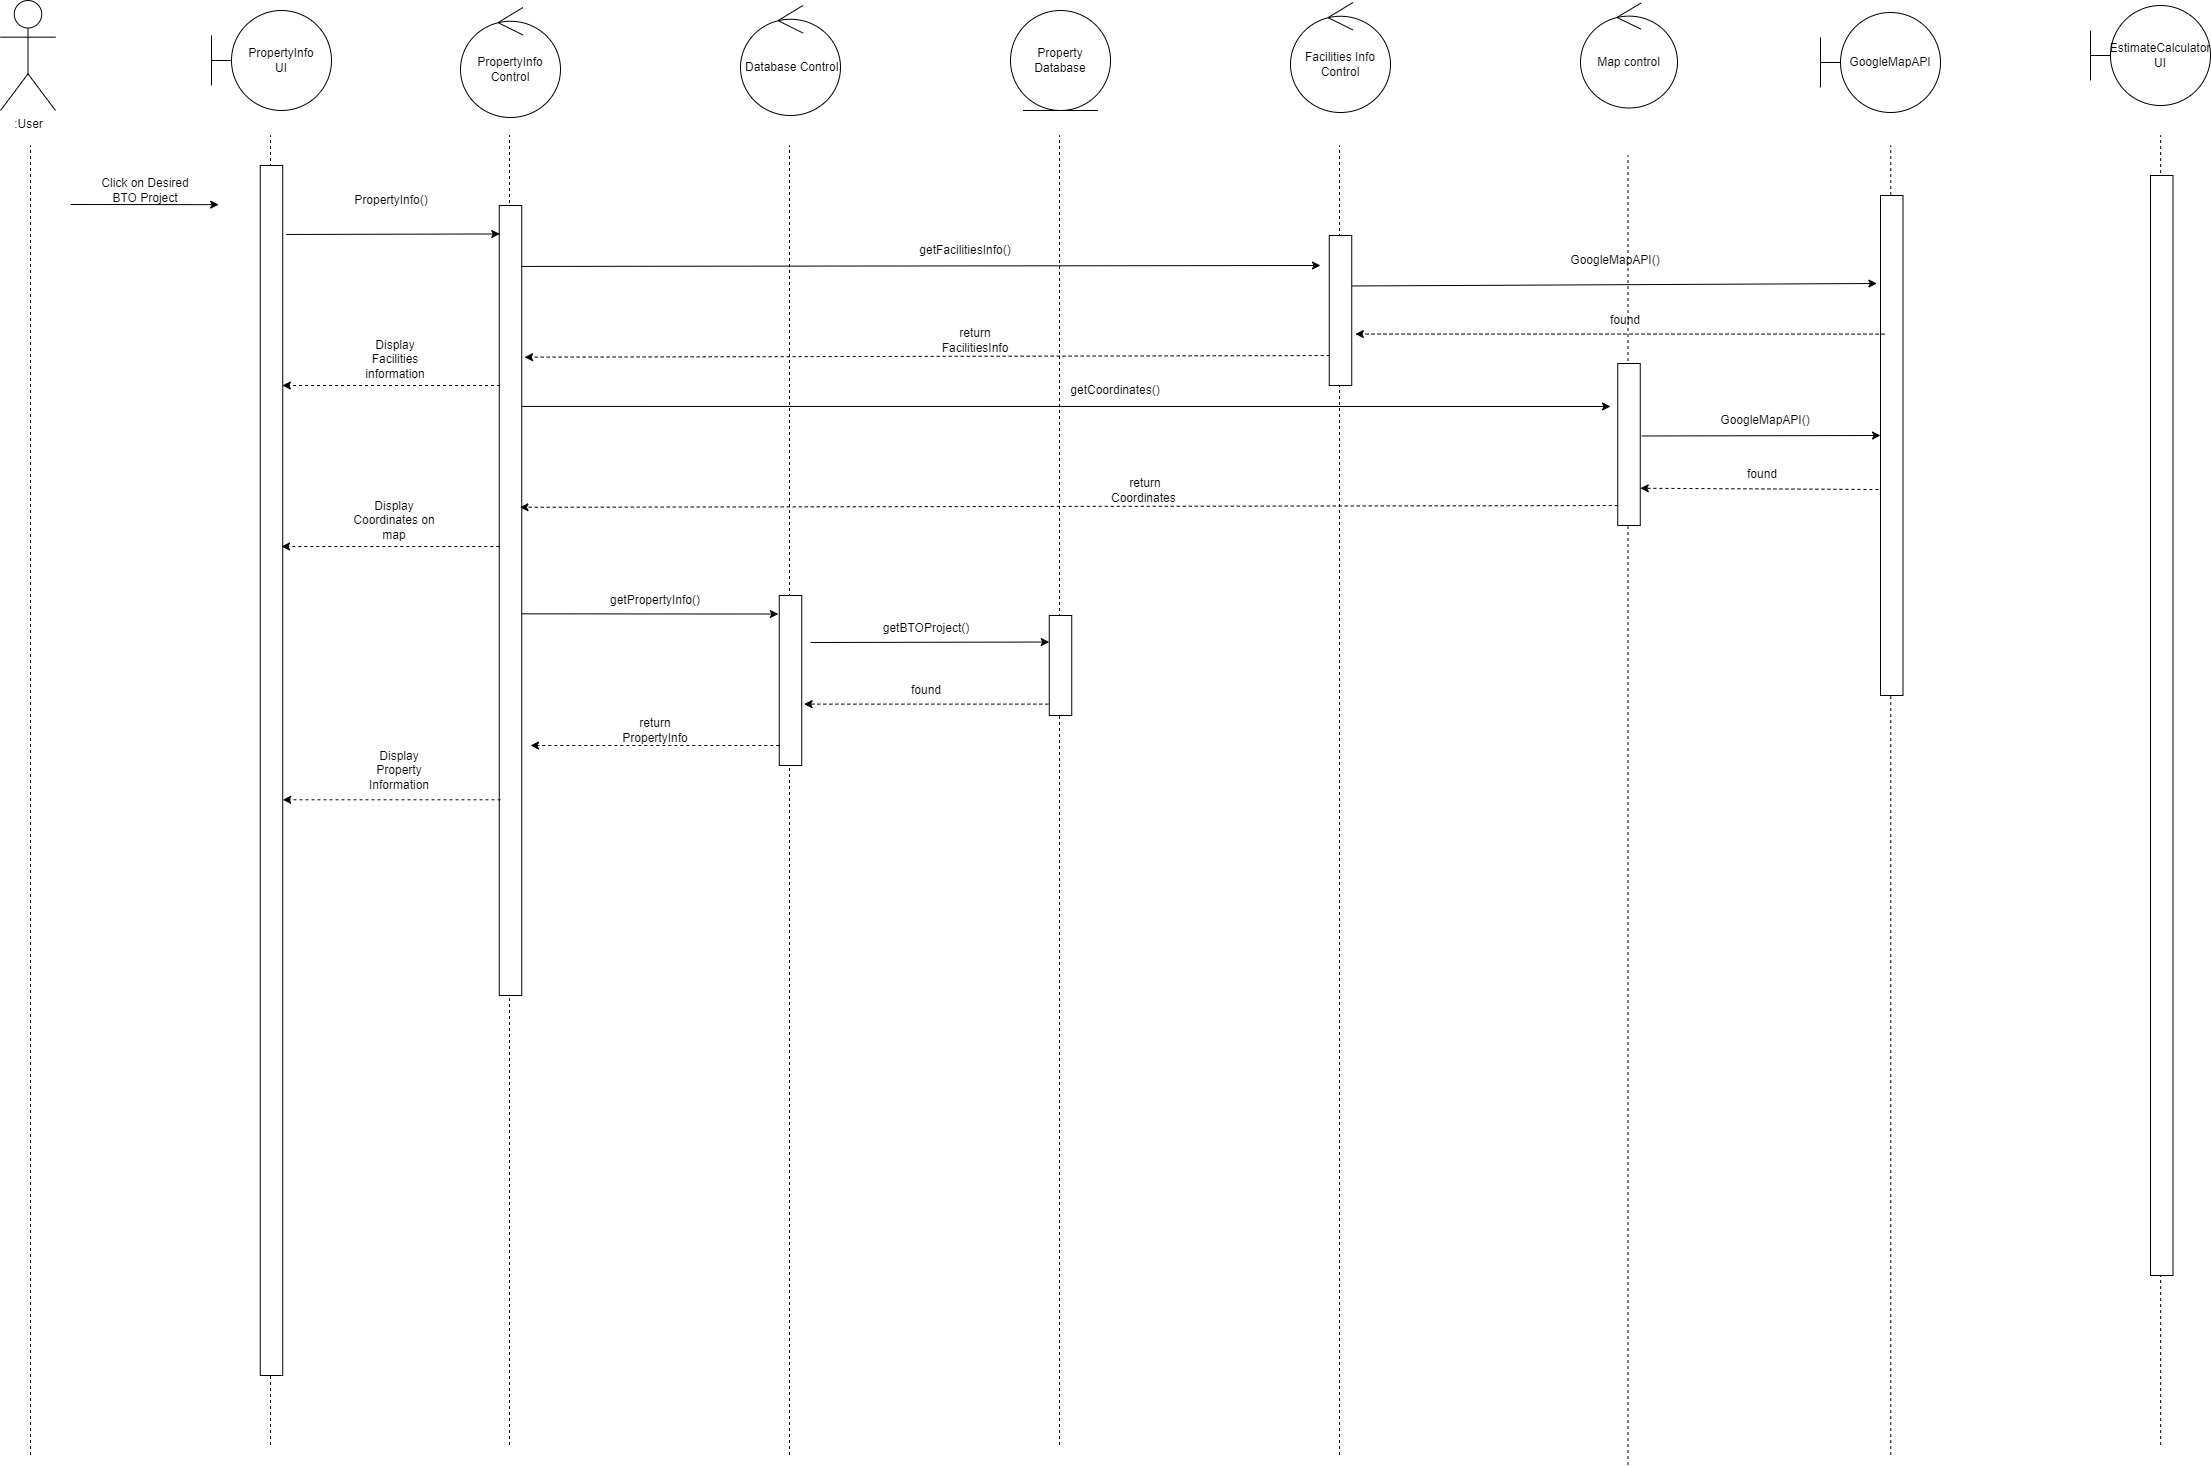

The diagram above was exported from draw.io. Its source (the exported page's mxGraphModel, read from the mxfile embedded in the PNG):
<mxGraphModel dx="2692" dy="-1825" grid="1" gridSize="10" guides="1" tooltips="1" connect="1" arrows="1" fold="1" page="1" pageScale="1" pageWidth="827" pageHeight="1169" math="0" shadow="0">
  <root>
    <mxCell id="0" />
    <mxCell id="1" parent="0" />
    <mxCell id="Ea-6gv_RkAVvJasnwIJA-2" value="" style="endArrow=none;dashed=1;html=1;rounded=0;" parent="1" edge="1">
      <mxGeometry width="50" height="50" relative="1" as="geometry">
        <mxPoint x="1070.1399999999999" y="4039.5238095238096" as="sourcePoint" />
        <mxPoint x="1070.1399999999999" y="2730" as="targetPoint" />
      </mxGeometry>
    </mxCell>
    <mxCell id="a6D1xSTgu_rEFdi26yPR-4" value="" style="endArrow=none;dashed=1;html=1;rounded=0;" parent="1" edge="1">
      <mxGeometry width="50" height="50" relative="1" as="geometry">
        <mxPoint x="800.25" y="4049.5238095238096" as="sourcePoint" />
        <mxPoint x="800.25" y="2740" as="targetPoint" />
      </mxGeometry>
    </mxCell>
    <mxCell id="a6D1xSTgu_rEFdi26yPR-3" value="" style="endArrow=none;dashed=1;html=1;rounded=0;" parent="1" edge="1">
      <mxGeometry width="50" height="50" relative="1" as="geometry">
        <mxPoint x="537.5" y="4059.5238095238096" as="sourcePoint" />
        <mxPoint x="537.5" y="2750" as="targetPoint" />
      </mxGeometry>
    </mxCell>
    <mxCell id="a6D1xSTgu_rEFdi26yPR-2" value="" style="endArrow=none;dashed=1;html=1;rounded=0;" parent="1" edge="1">
      <mxGeometry width="50" height="50" relative="1" as="geometry">
        <mxPoint x="249" y="4049.5238095238096" as="sourcePoint" />
        <mxPoint x="249" y="2740" as="targetPoint" />
      </mxGeometry>
    </mxCell>
    <mxCell id="a6D1xSTgu_rEFdi26yPR-1" value="" style="endArrow=none;dashed=1;html=1;rounded=0;" parent="1" edge="1">
      <mxGeometry width="50" height="50" relative="1" as="geometry">
        <mxPoint x="-31" y="4039.5238095238096" as="sourcePoint" />
        <mxPoint x="-31" y="2730" as="targetPoint" />
      </mxGeometry>
    </mxCell>
    <mxCell id="ibDANWZ5sdGWQDw25lip-5" value="" style="endArrow=none;dashed=1;html=1;rounded=0;" parent="1" edge="1">
      <mxGeometry width="50" height="50" relative="1" as="geometry">
        <mxPoint x="-301" y="4049.5238095238096" as="sourcePoint" />
        <mxPoint x="-301" y="2740" as="targetPoint" />
      </mxGeometry>
    </mxCell>
    <mxCell id="ibDANWZ5sdGWQDw25lip-4" value="" style="endArrow=none;dashed=1;html=1;rounded=0;" parent="1" edge="1">
      <mxGeometry width="50" height="50" relative="1" as="geometry">
        <mxPoint x="-581" y="4039.5238095238096" as="sourcePoint" />
        <mxPoint x="-581" y="2730" as="targetPoint" />
      </mxGeometry>
    </mxCell>
    <mxCell id="ibDANWZ5sdGWQDw25lip-3" value="" style="endArrow=none;dashed=1;html=1;rounded=0;" parent="1" edge="1">
      <mxGeometry width="50" height="50" relative="1" as="geometry">
        <mxPoint x="-820" y="4039.5238095238096" as="sourcePoint" />
        <mxPoint x="-820" y="2730" as="targetPoint" />
      </mxGeometry>
    </mxCell>
    <mxCell id="l12Kx746fDDOXpEJAjuD-1" value="PropertyInfo&lt;br&gt;UI" style="shape=umlBoundary;whiteSpace=wrap;html=1;" parent="1" vertex="1">
      <mxGeometry x="-879" y="2605" width="120" height="100" as="geometry" />
    </mxCell>
    <mxCell id="l12Kx746fDDOXpEJAjuD-2" value="PropertyInfo Control" style="ellipse;shape=umlControl;whiteSpace=wrap;html=1;" parent="1" vertex="1">
      <mxGeometry x="-630" y="2602" width="100" height="110" as="geometry" />
    </mxCell>
    <mxCell id="l12Kx746fDDOXpEJAjuD-3" value="&amp;nbsp;Database Control" style="ellipse;shape=umlControl;whiteSpace=wrap;html=1;" parent="1" vertex="1">
      <mxGeometry x="-350" y="2600" width="100" height="110" as="geometry" />
    </mxCell>
    <mxCell id="l12Kx746fDDOXpEJAjuD-4" value="Property Database" style="ellipse;shape=umlEntity;whiteSpace=wrap;html=1;" parent="1" vertex="1">
      <mxGeometry x="-80" y="2605" width="100" height="100" as="geometry" />
    </mxCell>
    <mxCell id="l12Kx746fDDOXpEJAjuD-5" value="Facilities Info&lt;br&gt;Control" style="ellipse;shape=umlControl;whiteSpace=wrap;html=1;" parent="1" vertex="1">
      <mxGeometry x="200" y="2597" width="100" height="110" as="geometry" />
    </mxCell>
    <mxCell id="l12Kx746fDDOXpEJAjuD-6" value="Map control" style="ellipse;shape=umlControl;whiteSpace=wrap;html=1;" parent="1" vertex="1">
      <mxGeometry x="490" y="2597.5" width="97" height="105" as="geometry" />
    </mxCell>
    <mxCell id="l12Kx746fDDOXpEJAjuD-7" value="GoogleMapAPI" style="shape=umlBoundary;whiteSpace=wrap;html=1;" parent="1" vertex="1">
      <mxGeometry x="730" y="2607" width="120" height="100" as="geometry" />
    </mxCell>
    <mxCell id="yZFT_zCUq0Xmf_oQ6tNr-28" value="" style="endArrow=classic;html=1;rounded=0;entryX=-0.092;entryY=0.178;entryDx=0;entryDy=0;entryPerimeter=0;" parent="1" edge="1">
      <mxGeometry width="50" height="50" relative="1" as="geometry">
        <mxPoint x="-1020" y="2799" as="sourcePoint" />
        <mxPoint x="-871.8400000000001" y="2799.16" as="targetPoint" />
      </mxGeometry>
    </mxCell>
    <mxCell id="yZFT_zCUq0Xmf_oQ6tNr-29" value="Click on Desired BTO Project" style="text;html=1;strokeColor=none;fillColor=none;align=center;verticalAlign=middle;whiteSpace=wrap;rounded=0;" parent="1" vertex="1">
      <mxGeometry x="-990" y="2770" width="90" height="30" as="geometry" />
    </mxCell>
    <mxCell id="gy7nPRQtlQfkTjfRu0PH-21" value=":User" style="shape=umlActor;verticalLabelPosition=bottom;verticalAlign=top;html=1;outlineConnect=0;fillColor=#FFFFFF;" parent="1" vertex="1">
      <mxGeometry x="-1090" y="2595" width="55" height="110" as="geometry" />
    </mxCell>
    <mxCell id="dhQpIt2z4HGzFNw4T0a4-1" value="" style="html=1;points=[];perimeter=orthogonalPerimeter;" parent="1" vertex="1">
      <mxGeometry x="-830.25" y="2760" width="22.5" height="1210" as="geometry" />
    </mxCell>
    <mxCell id="dhQpIt2z4HGzFNw4T0a4-2" value="" style="html=1;points=[];perimeter=orthogonalPerimeter;" parent="1" vertex="1">
      <mxGeometry x="-591.25" y="2800" width="22.5" height="790" as="geometry" />
    </mxCell>
    <mxCell id="dhQpIt2z4HGzFNw4T0a4-3" value="" style="html=1;points=[];perimeter=orthogonalPerimeter;" parent="1" vertex="1">
      <mxGeometry x="-311.25" y="3190" width="22.5" height="170" as="geometry" />
    </mxCell>
    <mxCell id="dhQpIt2z4HGzFNw4T0a4-4" value="" style="html=1;points=[];perimeter=orthogonalPerimeter;" parent="1" vertex="1">
      <mxGeometry x="-41.25" y="3210" width="22.5" height="100" as="geometry" />
    </mxCell>
    <mxCell id="dhQpIt2z4HGzFNw4T0a4-5" value="" style="endArrow=classic;html=1;rounded=0;entryX=0.024;entryY=0.036;entryDx=0;entryDy=0;entryPerimeter=0;exitX=1.15;exitY=0.057;exitDx=0;exitDy=0;exitPerimeter=0;" parent="1" source="dhQpIt2z4HGzFNw4T0a4-1" target="dhQpIt2z4HGzFNw4T0a4-2" edge="1">
      <mxGeometry width="50" height="50" relative="1" as="geometry">
        <mxPoint x="-778.1599999999997" y="2859" as="sourcePoint" />
        <mxPoint x="-630.0000000000001" y="2859.16" as="targetPoint" />
      </mxGeometry>
    </mxCell>
    <mxCell id="dhQpIt2z4HGzFNw4T0a4-6" value="PropertyInfo()" style="text;html=1;strokeColor=none;fillColor=none;align=center;verticalAlign=middle;whiteSpace=wrap;rounded=0;" parent="1" vertex="1">
      <mxGeometry x="-744.28" y="2780" width="90" height="30" as="geometry" />
    </mxCell>
    <mxCell id="dhQpIt2z4HGzFNw4T0a4-7" value="" style="endArrow=classic;html=1;rounded=0;entryX=-0.04;entryY=0.109;entryDx=0;entryDy=0;entryPerimeter=0;exitX=0.995;exitY=0.149;exitDx=0;exitDy=0;exitPerimeter=0;" parent="1" target="dhQpIt2z4HGzFNw4T0a4-3" edge="1">
      <mxGeometry width="50" height="50" relative="1" as="geometry">
        <mxPoint x="-568.7525000000002" y="3208.34" as="sourcePoint" />
        <mxPoint x="-351.6" y="3208.6" as="targetPoint" />
      </mxGeometry>
    </mxCell>
    <mxCell id="dhQpIt2z4HGzFNw4T0a4-8" value="getPropertyInfo()" style="text;html=1;strokeColor=none;fillColor=none;align=center;verticalAlign=middle;whiteSpace=wrap;rounded=0;" parent="1" vertex="1">
      <mxGeometry x="-479.99999999999994" y="3180" width="90" height="30" as="geometry" />
    </mxCell>
    <mxCell id="dhQpIt2z4HGzFNw4T0a4-9" value="" style="endArrow=classic;html=1;rounded=0;entryX=-0.04;entryY=0.109;entryDx=0;entryDy=0;entryPerimeter=0;" parent="1" edge="1">
      <mxGeometry width="50" height="50" relative="1" as="geometry">
        <mxPoint x="-280" y="3237" as="sourcePoint" />
        <mxPoint x="-41.250000000000114" y="3236.53" as="targetPoint" />
      </mxGeometry>
    </mxCell>
    <mxCell id="dhQpIt2z4HGzFNw4T0a4-10" value="getBTOProject()" style="text;html=1;strokeColor=none;fillColor=none;align=center;verticalAlign=middle;whiteSpace=wrap;rounded=0;" parent="1" vertex="1">
      <mxGeometry x="-209.09999999999997" y="3208" width="90" height="30" as="geometry" />
    </mxCell>
    <mxCell id="dhQpIt2z4HGzFNw4T0a4-11" value="" style="endArrow=classic;html=1;rounded=0;entryX=1.103;entryY=0.639;entryDx=0;entryDy=0;entryPerimeter=0;exitX=-0.04;exitY=0.886;exitDx=0;exitDy=0;exitPerimeter=0;dashed=1;" parent="1" source="dhQpIt2z4HGzFNw4T0a4-4" target="dhQpIt2z4HGzFNw4T0a4-3" edge="1">
      <mxGeometry width="50" height="50" relative="1" as="geometry">
        <mxPoint x="-570" y="3400" as="sourcePoint" />
        <mxPoint x="-520" y="3350" as="targetPoint" />
      </mxGeometry>
    </mxCell>
    <mxCell id="dhQpIt2z4HGzFNw4T0a4-12" value="found" style="text;html=1;strokeColor=none;fillColor=none;align=center;verticalAlign=middle;whiteSpace=wrap;rounded=0;" parent="1" vertex="1">
      <mxGeometry x="-209.09999999999997" y="3270" width="90" height="30" as="geometry" />
    </mxCell>
    <mxCell id="dhQpIt2z4HGzFNw4T0a4-13" value="" style="endArrow=classic;html=1;rounded=0;exitX=-0.04;exitY=0.886;exitDx=0;exitDy=0;exitPerimeter=0;dashed=1;" parent="1" edge="1">
      <mxGeometry width="50" height="50" relative="1" as="geometry">
        <mxPoint x="-311.2500000000001" y="3340.0000000000005" as="sourcePoint" />
        <mxPoint x="-560" y="3340" as="targetPoint" />
      </mxGeometry>
    </mxCell>
    <mxCell id="dhQpIt2z4HGzFNw4T0a4-14" value="return PropertyInfo" style="text;html=1;strokeColor=none;fillColor=none;align=center;verticalAlign=middle;whiteSpace=wrap;rounded=0;" parent="1" vertex="1">
      <mxGeometry x="-479.99999999999994" y="3310" width="90" height="30" as="geometry" />
    </mxCell>
    <mxCell id="GU-LeTbiiZtm2lajEMas-1" value="" style="endArrow=classic;html=1;rounded=0;dashed=1;" parent="1" edge="1">
      <mxGeometry width="50" height="50" relative="1" as="geometry">
        <mxPoint x="-590" y="3394.29" as="sourcePoint" />
        <mxPoint x="-807.75" y="3394.29" as="targetPoint" />
      </mxGeometry>
    </mxCell>
    <mxCell id="GU-LeTbiiZtm2lajEMas-2" value="Display Property Information" style="text;html=1;strokeColor=none;fillColor=none;align=center;verticalAlign=middle;whiteSpace=wrap;rounded=0;" parent="1" vertex="1">
      <mxGeometry x="-736.13" y="3350" width="90" height="30" as="geometry" />
    </mxCell>
    <mxCell id="AsZjUad5l7xQU4SldZM--1" value="" style="html=1;points=[];perimeter=orthogonalPerimeter;" parent="1" vertex="1">
      <mxGeometry x="238.75" y="2830" width="22.5" height="150" as="geometry" />
    </mxCell>
    <mxCell id="AsZjUad5l7xQU4SldZM--2" value="" style="endArrow=classic;html=1;rounded=0;exitX=1.081;exitY=0.092;exitDx=0;exitDy=0;exitPerimeter=0;" parent="1" edge="1">
      <mxGeometry width="50" height="50" relative="1" as="geometry">
        <mxPoint x="-568.7474999999997" y="2860.9199999999996" as="sourcePoint" />
        <mxPoint x="230" y="2860" as="targetPoint" />
      </mxGeometry>
    </mxCell>
    <mxCell id="AsZjUad5l7xQU4SldZM--3" value="getFacilitiesInfo()" style="text;html=1;strokeColor=none;fillColor=none;align=center;verticalAlign=middle;whiteSpace=wrap;rounded=0;" parent="1" vertex="1">
      <mxGeometry x="-170" y="2830" width="90" height="30" as="geometry" />
    </mxCell>
    <mxCell id="3YXE1ownx7Tv8TxYxK-S-1" value="" style="html=1;points=[];perimeter=orthogonalPerimeter;" parent="1" vertex="1">
      <mxGeometry x="790" y="2790" width="22.5" height="500" as="geometry" />
    </mxCell>
    <mxCell id="3YXE1ownx7Tv8TxYxK-S-2" value="" style="endArrow=classic;html=1;rounded=0;entryX=-0.161;entryY=0.176;entryDx=0;entryDy=0;entryPerimeter=0;" parent="1" target="3YXE1ownx7Tv8TxYxK-S-1" edge="1">
      <mxGeometry width="50" height="50" relative="1" as="geometry">
        <mxPoint x="261.25" y="2880.47" as="sourcePoint" />
        <mxPoint x="500" y="2880" as="targetPoint" />
      </mxGeometry>
    </mxCell>
    <mxCell id="3YXE1ownx7Tv8TxYxK-S-3" value="GoogleMapAPI()" style="text;html=1;strokeColor=none;fillColor=none;align=center;verticalAlign=middle;whiteSpace=wrap;rounded=0;" parent="1" vertex="1">
      <mxGeometry x="480" y="2840" width="90" height="30" as="geometry" />
    </mxCell>
    <mxCell id="3YXE1ownx7Tv8TxYxK-S-4" value="" style="html=1;points=[];perimeter=orthogonalPerimeter;" parent="1" vertex="1">
      <mxGeometry x="527.25" y="2958" width="22.5" height="162" as="geometry" />
    </mxCell>
    <mxCell id="3YXE1ownx7Tv8TxYxK-S-6" value="" style="endArrow=classic;html=1;rounded=0;exitX=1.081;exitY=0.092;exitDx=0;exitDy=0;exitPerimeter=0;" parent="1" edge="1">
      <mxGeometry width="50" height="50" relative="1" as="geometry">
        <mxPoint x="-568.7474999999995" y="3000.9199999999996" as="sourcePoint" />
        <mxPoint x="520" y="3001" as="targetPoint" />
      </mxGeometry>
    </mxCell>
    <mxCell id="3YXE1ownx7Tv8TxYxK-S-7" value="getCoordinates()" style="text;html=1;strokeColor=none;fillColor=none;align=center;verticalAlign=middle;whiteSpace=wrap;rounded=0;" parent="1" vertex="1">
      <mxGeometry x="-20" y="2970" width="90" height="30" as="geometry" />
    </mxCell>
    <mxCell id="3YXE1ownx7Tv8TxYxK-S-8" value="" style="endArrow=classic;html=1;rounded=0;entryX=-0.04;entryY=0.109;entryDx=0;entryDy=0;entryPerimeter=0;" parent="1" edge="1">
      <mxGeometry width="50" height="50" relative="1" as="geometry">
        <mxPoint x="551.25" y="3030.47" as="sourcePoint" />
        <mxPoint x="790" y="3030" as="targetPoint" />
      </mxGeometry>
    </mxCell>
    <mxCell id="3YXE1ownx7Tv8TxYxK-S-9" value="GoogleMapAPI()" style="text;html=1;strokeColor=none;fillColor=none;align=center;verticalAlign=middle;whiteSpace=wrap;rounded=0;" parent="1" vertex="1">
      <mxGeometry x="630" y="3000" width="90" height="30" as="geometry" />
    </mxCell>
    <mxCell id="3YXE1ownx7Tv8TxYxK-S-10" value="" style="endArrow=classic;html=1;rounded=0;entryX=1.16;entryY=0.657;entryDx=0;entryDy=0;entryPerimeter=0;exitX=-0.04;exitY=0.886;exitDx=0;exitDy=0;exitPerimeter=0;dashed=1;" parent="1" target="AsZjUad5l7xQU4SldZM--1" edge="1">
      <mxGeometry width="50" height="50" relative="1" as="geometry">
        <mxPoint x="794.0299999999999" y="2928.6" as="sourcePoint" />
        <mxPoint x="549.7475000000001" y="2928.63" as="targetPoint" />
      </mxGeometry>
    </mxCell>
    <mxCell id="3YXE1ownx7Tv8TxYxK-S-11" value="found" style="text;html=1;strokeColor=none;fillColor=none;align=center;verticalAlign=middle;whiteSpace=wrap;rounded=0;" parent="1" vertex="1">
      <mxGeometry x="489.9999999999999" y="2900" width="90" height="30" as="geometry" />
    </mxCell>
    <mxCell id="3YXE1ownx7Tv8TxYxK-S-12" value="" style="endArrow=classic;html=1;rounded=0;entryX=1.103;entryY=0.639;entryDx=0;entryDy=0;entryPerimeter=0;exitX=-0.092;exitY=0.588;exitDx=0;exitDy=0;exitPerimeter=0;dashed=1;" parent="1" source="3YXE1ownx7Tv8TxYxK-S-1" edge="1">
      <mxGeometry width="50" height="50" relative="1" as="geometry">
        <mxPoint x="794.0299999999999" y="3082.75" as="sourcePoint" />
        <mxPoint x="549.7475000000001" y="3082.78" as="targetPoint" />
      </mxGeometry>
    </mxCell>
    <mxCell id="3YXE1ownx7Tv8TxYxK-S-13" value="found" style="text;html=1;strokeColor=none;fillColor=none;align=center;verticalAlign=middle;whiteSpace=wrap;rounded=0;" parent="1" vertex="1">
      <mxGeometry x="627.0799999999999" y="3054.15" width="90" height="30" as="geometry" />
    </mxCell>
    <mxCell id="3YXE1ownx7Tv8TxYxK-S-14" value="" style="endArrow=classic;html=1;rounded=0;entryX=1.126;entryY=0.192;entryDx=0;entryDy=0;entryPerimeter=0;exitX=-0.04;exitY=0.886;exitDx=0;exitDy=0;exitPerimeter=0;dashed=1;" parent="1" target="dhQpIt2z4HGzFNw4T0a4-2" edge="1">
      <mxGeometry width="50" height="50" relative="1" as="geometry">
        <mxPoint x="239.17999999999927" y="2950.0499999999997" as="sourcePoint" />
        <mxPoint x="-290.0000000000001" y="2950" as="targetPoint" />
      </mxGeometry>
    </mxCell>
    <mxCell id="3YXE1ownx7Tv8TxYxK-S-15" value="return FacilitiesInfo" style="text;html=1;strokeColor=none;fillColor=none;align=center;verticalAlign=middle;whiteSpace=wrap;rounded=0;" parent="1" vertex="1">
      <mxGeometry x="-160" y="2920" width="90" height="30" as="geometry" />
    </mxCell>
    <mxCell id="3YXE1ownx7Tv8TxYxK-S-16" value="" style="endArrow=classic;html=1;rounded=0;dashed=1;" parent="1" edge="1">
      <mxGeometry width="50" height="50" relative="1" as="geometry">
        <mxPoint x="-590.4099999999997" y="2980" as="sourcePoint" />
        <mxPoint x="-808.1599999999997" y="2980" as="targetPoint" />
      </mxGeometry>
    </mxCell>
    <mxCell id="3YXE1ownx7Tv8TxYxK-S-17" value="Display Facilities information" style="text;html=1;strokeColor=none;fillColor=none;align=center;verticalAlign=middle;whiteSpace=wrap;rounded=0;" parent="1" vertex="1">
      <mxGeometry x="-740.41" y="2939" width="90" height="30" as="geometry" />
    </mxCell>
    <mxCell id="3YXE1ownx7Tv8TxYxK-S-18" value="" style="endArrow=classic;html=1;rounded=0;entryX=0.921;entryY=0.382;entryDx=0;entryDy=0;entryPerimeter=0;exitX=-0.04;exitY=0.886;exitDx=0;exitDy=0;exitPerimeter=0;dashed=1;" parent="1" target="dhQpIt2z4HGzFNw4T0a4-2" edge="1">
      <mxGeometry width="50" height="50" relative="1" as="geometry">
        <mxPoint x="527.2499999999993" y="3100.0499999999997" as="sourcePoint" />
        <mxPoint x="-277.84499999999997" y="3101.68" as="targetPoint" />
      </mxGeometry>
    </mxCell>
    <mxCell id="3YXE1ownx7Tv8TxYxK-S-19" value="return Coordinates&amp;nbsp;" style="text;html=1;strokeColor=none;fillColor=none;align=center;verticalAlign=middle;whiteSpace=wrap;rounded=0;" parent="1" vertex="1">
      <mxGeometry x="10" y="3070" width="90" height="30" as="geometry" />
    </mxCell>
    <mxCell id="3YXE1ownx7Tv8TxYxK-S-20" value="" style="endArrow=classic;html=1;rounded=0;dashed=1;" parent="1" edge="1">
      <mxGeometry width="50" height="50" relative="1" as="geometry">
        <mxPoint x="-591.2499999999999" y="3141" as="sourcePoint" />
        <mxPoint x="-808.9999999999999" y="3141" as="targetPoint" />
      </mxGeometry>
    </mxCell>
    <mxCell id="3YXE1ownx7Tv8TxYxK-S-21" value="Display Coordinates on map" style="text;html=1;strokeColor=none;fillColor=none;align=center;verticalAlign=middle;whiteSpace=wrap;rounded=0;" parent="1" vertex="1">
      <mxGeometry x="-741.25" y="3100" width="90" height="30" as="geometry" />
    </mxCell>
    <mxCell id="ibDANWZ5sdGWQDw25lip-2" value="" style="endArrow=none;dashed=1;html=1;rounded=0;" parent="1" edge="1">
      <mxGeometry width="50" height="50" relative="1" as="geometry">
        <mxPoint x="-1060" y="4049.5238095238096" as="sourcePoint" />
        <mxPoint x="-1060" y="2740" as="targetPoint" />
      </mxGeometry>
    </mxCell>
    <mxCell id="HvbIQ7WmqFOhmxzrJ_2P-1" value="EstimateCalculator&lt;br&gt;UI" style="shape=umlBoundary;whiteSpace=wrap;html=1;" parent="1" vertex="1">
      <mxGeometry x="1000" y="2600" width="120" height="100" as="geometry" />
    </mxCell>
    <mxCell id="Ea-6gv_RkAVvJasnwIJA-1" value="" style="html=1;points=[];perimeter=orthogonalPerimeter;" parent="1" vertex="1">
      <mxGeometry x="1060" y="2770" width="22.5" height="1100" as="geometry" />
    </mxCell>
  </root>
</mxGraphModel>